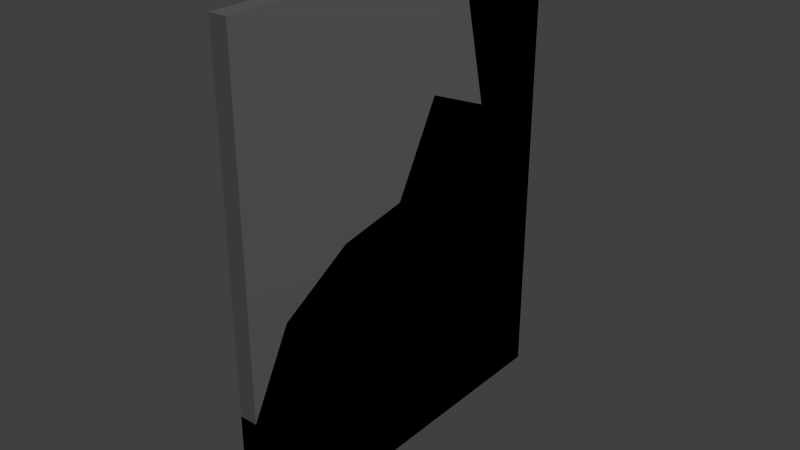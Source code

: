 # Source: window_glass.blend  (saved by Blender 2.70.0; exported with 4.5.12 LTS)
import bpy
from mathutils import Matrix  # noqa: F401  (used for matrix-valued properties, if any)

bpy.ops.wm.read_factory_settings(use_empty=True)
scene = bpy.context.scene
scene.name = 'Scene'

# ---- collections
col_collection_1 = bpy.data.collections.new('Collection 1'); scene.collection.children.link(col_collection_1)

# ---- materials (node trees are filled in below, after node groups)
mat_glass = bpy.data.materials.new('Glass')
mat_glass.alpha_threshold = 0.0
mat_glass.use_transparent_shadow = False
mat_glass.roughness = 0.5
mat_glass.line_color = (0.0, 0.0, 0.0, 1.0)

# ---- material node trees

# ---- world
world_world = bpy.data.worlds.new('World'); scene.world = world_world
world_world.color = (0.05088, 0.05088, 0.05088)
world_world.use_sun_shadow = False
world_world.sun_shadow_jitter_overblur = 0.0
world_world.cycles.sampling_method = 'MANUAL'
world_world.cycles.sample_map_resolution = 256

# ---- lights
light_lamp = bpy.data.lights.new('Lamp', 'POINT')
light_lamp.transmission_factor = 0.0
light_lamp.cutoff_distance = 30.0
light_lamp.energy = 100.0
light_lamp.shadow_buffer_clip_start = 1.001
light_lamp.shadow_soft_size = 0.1
light_lamp.shadow_maximum_resolution = 0.006
light_lamp.use_absolute_resolution = True
light_lamp.cycles.use_multiple_importance_sampling = False

# ---- meshes
me_window_glass = bpy.data.meshes.new('window_glass')
me_window_glass.from_pydata([(-0.0184, -0.4103, -0.5022), (-0.0184, 0.4103, -0.5022), (0.0184, 0.4103, -0.5022), (0.0184, -0.4103, -0.5022), (-0.0184, -0.4103, 0.5022), (-0.0184, 0.4103, 0.5022), (0.0184, 0.4103, 0.5022), (0.0184, -0.4103, 0.5022)], [], [(4, 5, 1, 0), (5, 6, 2, 1), (6, 7, 3, 2), (7, 4, 0, 3), (0, 1, 2, 3), (7, 6, 5, 4)])
_uv = me_window_glass.uv_layers.new(name='UVMap')
_uv.uv.foreach_set('vector', [0.0, 0.0, 1.0, 0.0, 1.0, 1.0, 0.0, 1.0, 0.0, 0.0, 1.0, 0.0, 1.0, 1.0, 0.0, 1.0, 0.0, 0.0, 1.0, 0.0, 1.0, 1.0, 0.0, 1.0, 0.0, 0.0, 1.0, 0.0, 1.0, 1.0, 0.0, 1.0, 0.0, 0.0, 1.0, 0.0, 1.0, 1.0, 0.0, 1.0, 0.0, 0.0, 1.0, 0.0, 1.0, 1.0, 0.0, 1.0])
me_window_glass.materials.append(mat_glass)
me_window_glass.use_remesh_preserve_volume = False
me_window_glass.use_remesh_preserve_attributes = False
me_window_glass.use_mirror_vertex_groups = False
me_window_glass.update()
me_window_glass_broken = bpy.data.meshes.new('window_glass_broken')
me_window_glass_broken.from_pydata([(-0.0184, -0.4103, -0.5022), (-0.0184, 0.4103, -0.5022), (0.0184, 0.4103, -0.5022), (0.0184, -0.4103, -0.5022), (-0.0184, 0.4103, 0.5022), (0.0184, 0.4103, 0.5022), (-0.0184, 0.1513, 0.5022), (-0.0184, 0.06432, -0.5022), (0.0184, 0.1513, 0.5022), (0.0184, 0.06432, -0.5022), (-0.0184, -0.4103, -0.2195), (-0.0184, -0.3246, -0.05504), (0.0184, -0.3246, -0.05504), (0.0184, -0.4103, -0.2195), (-0.0184, -0.1713, 0.0361), (-0.0184, 0.07738, 0.2431), (-0.0184, -0.0228, 0.06139), (-0.0184, 0.2259, 0.1818), (0.0184, 0.2259, 0.1818), (0.0184, 0.07738, 0.2431), (0.0184, -0.0228, 0.06139), (0.0184, -0.1713, 0.0361)], [], [(4, 5, 2, 1), (13, 10, 0, 3), (7, 1, 2, 9), (8, 5, 4, 6), (3, 0, 7, 9), (3, 9, 13), (0, 10, 7), (12, 11, 10, 13), (1, 7, 17, 4), (2, 5, 18, 9), (8, 18, 5), (6, 4, 17), (15, 17, 7, 16), (19, 20, 9, 18), (11, 7, 10), (11, 14, 7), (7, 14, 16), (9, 12, 13), (21, 12, 9), (9, 20, 21), (12, 21, 14, 11), (16, 14, 21, 20), (15, 16, 20, 19), (17, 15, 19, 18), (8, 6, 17, 18)])
_uv = me_window_glass_broken.uv_layers.new(name='UVMap')
_uv.uv.foreach_set('vector', [0.199, 0.001001, 0.001001, 0.001001, 0.001001, 0.399, 0.199, 0.399, 0.399, 0.599, 0.399, 0.401, 0.001001, 0.401, 0.001001, 0.599, 0.399, 0.399, 0.399, 0.001001, 0.201, 0.001001, 0.201, 0.399, 0.401, 0.799, 0.799, 0.799, 0.799, 0.601, 0.401, 0.601, 0.599, 0.001001, 0.401, 0.001001, 0.401, 0.399, 0.599, 0.399, 0.0, 0.0, 0.5784, 0.0, 0.0, 0.2815, 0.0, 0.0, 0.0, 0.2815, 0.5784, 0.0, 0.799, 0.599, 0.799, 0.401, 0.401, 0.401, 0.401, 0.599, 1.0, 0.0, 0.5784, 0.0, 0.7753, 0.681, 1.0, 1.0, 1.0, 0.0, 1.0, 1.0, 0.7753, 0.681, 0.5784, 0.0, 0.6844, 1.0, 0.7753, 0.681, 1.0, 1.0, 0.6844, 1.0, 1.0, 1.0, 0.7753, 0.681, 0.5943, 0.7421, 0.7753, 0.681, 0.5784, 0.0, 0.4722, 0.5611, 0.5943, 0.7421, 0.4722, 0.5611, 0.5784, 0.0, 0.7753, 0.681, 0.1044, 0.4452, 0.5784, 0.0, 0.0, 0.2815, 0.1044, 0.4452, 0.2912, 0.5359, 0.5784, 0.0, 0.5784, 0.0, 0.2912, 0.5359, 0.4722, 0.5611, 0.5784, 0.0, 0.1044, 0.4452, 0.0, 0.2815, 0.2912, 0.5359, 0.1044, 0.4452, 0.5784, 0.0, 0.5784, 0.0, 0.4722, 0.5611, 0.2912, 0.5359, 0.799, 0.399, 0.799, 0.001001, 0.601, 0.001001, 0.601, 0.399, 0.399, 0.801, 0.201, 0.801, 0.201, 0.999, 0.399, 0.999, 0.001001, 0.799, 0.399, 0.799, 0.399, 0.601, 0.001001, 0.601, 0.999, 0.999, 0.999, 0.601, 0.801, 0.601, 0.801, 0.999, 0.799, 0.999, 0.799, 0.801, 0.401, 0.801, 0.401, 0.999])
me_window_glass_broken.materials.append(mat_glass)
me_window_glass_broken.use_remesh_preserve_volume = False
me_window_glass_broken.use_remesh_preserve_attributes = False
me_window_glass_broken.use_mirror_vertex_groups = False
me_window_glass_broken.update()

# ---- objects
ob_lamp = bpy.data.objects.new('Lamp', light_lamp)
ob_windowglass = bpy.data.objects.new('WindowGlass', me_window_glass)
ob_windowglassbroken = bpy.data.objects.new('WindowGlassBroken', me_window_glass_broken)

# ---- transforms, parenting, visibility, modifiers, constraints
ob_lamp.location = (4.076, 1.005, 5.904)
ob_lamp.rotation_euler = (0.6503, 0.05522, 1.866)
ob_lamp.lock_rotations_4d = False
ob_lamp.empty_display_type = 'ARROWS'
ob_lamp.color = (0.0, 0.0, 0.0, 0.0)
ob_lamp.lineart.crease_threshold = 0.0
ob_windowglass.location = (0.0, 0.0, 0.0)
ob_windowglass.lineart.crease_threshold = 0.0
ob_windowglassbroken.location = (0.0, 0.0, 0.0)
ob_windowglassbroken.lineart.crease_threshold = 0.0

# ---- collection membership
col_collection_1.objects.link(ob_lamp)
col_collection_1.objects.link(ob_windowglass)
col_collection_1.objects.link(ob_windowglassbroken)

# ---- scene / render settings (as saved in the file)
scene.frame_start = 1; scene.frame_end = 250; scene.frame_set(1)
scene.render.engine = 'BLENDER_EEVEE_NEXT'
scene.render.resolution_percentage = 50
scene.render.dither_intensity = 0.0
scene.cycles.use_denoising = False
scene.cycles.samples = 10
scene.cycles.sampling_pattern = 'TABULATED_SOBOL'
scene.cycles.light_sampling_threshold = 0.0
scene.cycles.use_adaptive_sampling = False
scene.cycles.use_light_tree = False
scene.cycles.blur_glossy = 0.0
scene.cycles.volume_bounces = 1
scene.cycles.pixel_filter_type = 'GAUSSIAN'
scene.cycles.sample_clamp_indirect = 0.0
scene.view_settings.view_transform = 'Standard'
bpy.context.view_layer.update()

# ---- added for rendering (the .blend has no active camera): camera
cam_auto = bpy.data.cameras.new('AutoCamera')
cam_auto.lens = 50.0
cam_auto.sensor_width = 36.0
cam_auto.clip_end = 1000.0
ob_auto_camera = bpy.data.objects.new('AutoCamera', cam_auto)
scene.collection.objects.link(ob_auto_camera)
ob_auto_camera.location = (1.20039, -1.44047, 0.960314)
ob_auto_camera.rotation_euler = (1.09748, -7.21219e-08, 0.694738)
scene.camera = ob_auto_camera
bpy.context.view_layer.update()
